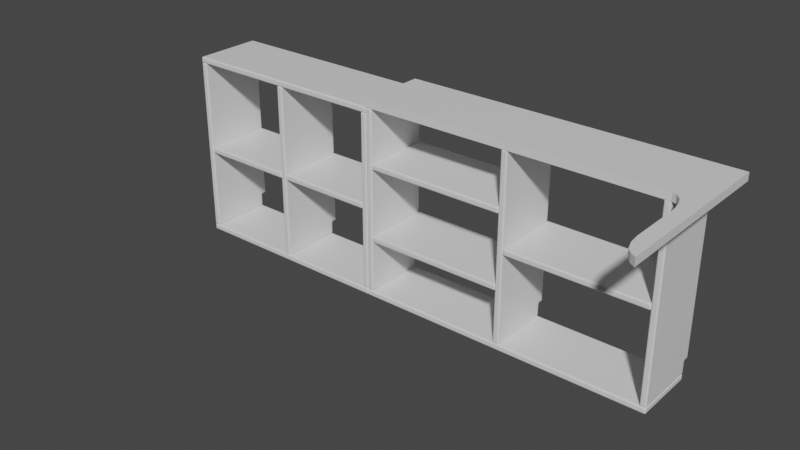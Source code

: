 # Source: sideboard_200x20x72.blend  (saved by Blender 2.82.7; exported with 4.5.12 LTS)
import bpy
from mathutils import Matrix  # noqa: F401  (used for matrix-valued properties, if any)

bpy.ops.wm.read_factory_settings(use_empty=True)
scene = bpy.context.scene
scene.name = 'Scene'

# ---- collections
col_sideboard = bpy.data.collections.new('Sideboard'); scene.collection.children.link(col_sideboard)

# ---- materials (node trees are filled in below, after node groups)
mat_material = bpy.data.materials.new('Material')
mat_material.alpha_threshold = 0.0
mat_material.use_transparent_shadow = False
mat_material.line_color = (0.0, 0.0, 0.0, 1.0)

# ---- material node trees
mat_material.use_nodes = True; mat_material.node_tree.nodes.clear()
_N = mat_material.node_tree.nodes; _L = mat_material.node_tree.links
n0 = _N.new('ShaderNodeOutputMaterial'); n0.name = 'Material Output'; n0.location = (300, 300)
n1 = _N.new('ShaderNodeBsdfPrincipled'); n1.name = 'Principled BSDF'; n1.location = (10, 300)
n1.distribution = 'GGX'
n1.subsurface_method = 'BURLEY'
n1.inputs[2].default_value = 0.4
n1.inputs[3].default_value = 1.45
n1.inputs[27].default_value = (0.0, 0.0, 0.0, 1.0)
n1.inputs[28].default_value = 1.0
_L.new(n1.outputs[0], n0.inputs[0])
n0.is_active_output = True

# ---- world
world_world = bpy.data.worlds.new('World'); scene.world = world_world
world_world.use_nodes = True; world_world.node_tree.nodes.clear()
_N = world_world.node_tree.nodes; _L = world_world.node_tree.links
n0 = _N.new('ShaderNodeOutputWorld'); n0.name = 'World Output'; n0.location = (300, 300)
n1 = _N.new('ShaderNodeBackground'); n1.name = 'Background'; n1.location = (10, 300)
n1.inputs[0].default_value = (0.05088, 0.05088, 0.05088, 1.0)
_L.new(n1.outputs[0], n0.inputs[0])
n0.is_active_output = True
world_world.color = (0.05088, 0.05088, 0.05088)
world_world.use_sun_shadow = False
world_world.sun_shadow_jitter_overblur = 0.0

# ---- meshes
me_topplate = bpy.data.meshes.new('TopPlate')
me_topplate.from_pydata([(1.17, -0.5, 0.717), (1.07, 0.125, 0.717), (1.17, 0.125, 0.717), (1.07, -0.125, 0.717), (1.17, -0.125, 0.717), (1.12, 0.125, 0.717), (5.96e-08, 0.125, 0.717), (2.384e-07, -0.125, 0.717), (1.17, -0.4, 0.717), (1.17, -0.4383, 0.717), (1.12, -0.4001, 0.717), (1.151, -0.4884, 0.717), (1.135, -0.4707, 0.717), (1.124, -0.4383, 0.717), (1.17, -0.4707, 0.717), (1.07, -0.125, 0.717), (1.12, -0.025, 0.717), (1.17, -0.125, 0.717), (1.12, -0.225, 0.717), (1.083, -0.1213, 0.717), (1.095, -0.1114, 0.717), (1.105, -0.09576, 0.717), (1.083, -0.1287, 0.717), (1.092, -0.1255, 0.717), (1.102, -0.1174, 0.717), (1.11, -0.105, 0.717), (1.095, -0.1386, 0.717), (1.102, -0.1332, 0.717), (1.108, -0.1251, 0.717), (1.115, -0.1146, 0.717), (1.12, -0.125, 0.717), (1.122, -0.05087, 0.717), (1.127, -0.07498, 0.717), (1.135, -0.09576, 0.717), (1.118, -0.05087, 0.717), (1.12, -0.07043, 0.717), (1.124, -0.08906, 0.717), (1.13, -0.1051, 0.717), (1.113, -0.07498, 0.717), (1.116, -0.08888, 0.717), (1.12, -0.1025, 0.717), (1.125, -0.1149, 0.717), (1.157, -0.1287, 0.717), (1.145, -0.1386, 0.717), (1.135, -0.1542, 0.717), (1.157, -0.1213, 0.717), (1.148, -0.1245, 0.717), (1.138, -0.1326, 0.717), (1.13, -0.145, 0.717), (1.145, -0.1114, 0.717), (1.138, -0.1168, 0.717), (1.132, -0.1249, 0.717), (1.125, -0.1354, 0.717), (1.118, -0.1991, 0.717), (1.113, -0.175, 0.717), (1.105, -0.1542, 0.717), (1.122, -0.1991, 0.717), (1.12, -0.1796, 0.717), (1.116, -0.1609, 0.717), (1.11, -0.1449, 0.717), (1.127, -0.175, 0.717), (1.124, -0.1611, 0.717), (1.12, -0.1475, 0.717), (1.115, -0.1351, 0.717), (1.17, -0.125, 0.69), (1.17, 0.125, 0.69), (1.12, 0.125, 0.69), (1.07, 0.125, 0.69), (1.07, -0.125, 0.69), (1.17, -0.4, 0.69), (5.96e-08, 0.125, 0.69), (2.384e-07, -0.125, 0.69), (1.17, -0.4383, 0.69), (1.17, -0.5, 0.69), (1.17, -0.4707, 0.69), (1.151, -0.4884, 0.69), (1.135, -0.4707, 0.69), (1.124, -0.4383, 0.69), (1.12, -0.4001, 0.69), (1.083, -0.1287, 0.69), (1.07, -0.125, 0.69), (1.083, -0.1213, 0.69), (1.092, -0.1255, 0.69), (1.095, -0.1114, 0.69), (1.102, -0.1174, 0.69), (1.105, -0.09576, 0.69), (1.11, -0.105, 0.69), (1.095, -0.1386, 0.69), (1.102, -0.1332, 0.69), (1.108, -0.1251, 0.69), (1.115, -0.1146, 0.69), (1.105, -0.1542, 0.69), (1.11, -0.1449, 0.69), (1.115, -0.1351, 0.69), (1.12, -0.125, 0.69), (1.118, -0.05087, 0.69), (1.12, -0.025, 0.69), (1.122, -0.05087, 0.69), (1.12, -0.07043, 0.69), (1.127, -0.07498, 0.69), (1.124, -0.08906, 0.69), (1.135, -0.09576, 0.69), (1.13, -0.1051, 0.69), (1.113, -0.07498, 0.69), (1.116, -0.08888, 0.69), (1.12, -0.1025, 0.69), (1.125, -0.1149, 0.69), (1.157, -0.1213, 0.69), (1.17, -0.125, 0.69), (1.157, -0.1287, 0.69), (1.148, -0.1245, 0.69), (1.145, -0.1386, 0.69), (1.138, -0.1326, 0.69), (1.135, -0.1542, 0.69), (1.13, -0.145, 0.69), (1.145, -0.1114, 0.69), (1.138, -0.1168, 0.69), (1.132, -0.1249, 0.69), (1.125, -0.1354, 0.69), (1.122, -0.1991, 0.69), (1.12, -0.225, 0.69), (1.118, -0.1991, 0.69), (1.12, -0.1796, 0.69), (1.113, -0.175, 0.69), (1.116, -0.1609, 0.69), (1.127, -0.175, 0.69), (1.124, -0.1611, 0.69), (1.12, -0.1475, 0.69)], [], [(1, 6, 7, 3), (13, 12, 14, 9), (14, 12, 11, 0), (8, 10, 13, 9), (4, 2, 5, 16, 31, 32, 33, 49, 45, 17), (5, 1, 3, 15, 19, 20, 21, 38, 34, 16), (15, 22, 23, 19), (19, 23, 24, 20), (20, 24, 25, 21), (22, 26, 27, 23), (23, 27, 28, 24), (24, 28, 29, 25), (26, 55, 59, 27), (27, 59, 63, 28), (28, 63, 30, 29), (16, 34, 35, 31), (31, 35, 36, 32), (32, 36, 37, 33), (34, 38, 39, 35), (35, 39, 40, 36), (36, 40, 41, 37), (38, 21, 25, 39), (39, 25, 29, 40), (40, 29, 30, 41), (17, 45, 46, 42), (42, 46, 47, 43), (43, 47, 48, 44), (45, 49, 50, 46), (46, 50, 51, 47), (47, 51, 52, 48), (49, 33, 37, 50), (50, 37, 41, 51), (51, 41, 30, 52), (18, 56, 57, 53), (53, 57, 58, 54), (54, 58, 59, 55), (56, 60, 61, 57), (57, 61, 62, 58), (58, 62, 63, 59), (60, 44, 48, 61), (61, 48, 52, 62), (62, 52, 30, 63), (8, 4, 17, 42, 43, 44, 60, 56, 18, 10), (67, 68, 71, 70), (77, 72, 74, 76), (74, 73, 75, 76), (69, 72, 77, 78), (64, 108, 107, 115, 101, 99, 97, 96, 66, 65), (66, 96, 95, 103, 85, 83, 81, 80, 68, 67), (80, 81, 82, 79), (81, 83, 84, 82), (83, 85, 86, 84), (79, 82, 88, 87), (82, 84, 89, 88), (84, 86, 90, 89), (87, 88, 92, 91), (88, 89, 93, 92), (89, 90, 94, 93), (96, 97, 98, 95), (97, 99, 100, 98), (99, 101, 102, 100), (95, 98, 104, 103), (98, 100, 105, 104), (100, 102, 106, 105), (103, 104, 86, 85), (104, 105, 90, 86), (105, 106, 94, 90), (108, 109, 110, 107), (109, 111, 112, 110), (111, 113, 114, 112), (107, 110, 116, 115), (110, 112, 117, 116), (112, 114, 118, 117), (115, 116, 102, 101), (116, 117, 106, 102), (117, 118, 94, 106), (120, 121, 122, 119), (121, 123, 124, 122), (123, 91, 92, 124), (119, 122, 126, 125), (122, 124, 127, 126), (124, 92, 93, 127), (125, 126, 114, 113), (126, 127, 118, 114), (127, 93, 94, 118), (69, 78, 120, 119, 125, 113, 111, 109, 108, 64), (18, 53, 121, 120), (12, 13, 77, 76), (5, 2, 65, 66), (13, 10, 78, 77), (7, 6, 70, 71), (55, 26, 87, 91), (9, 14, 74, 72), (10, 18, 120, 78), (26, 22, 79, 87), (3, 7, 71, 68), (53, 54, 123, 121), (6, 1, 67, 70), (2, 4, 64, 65), (0, 11, 75, 73), (8, 9, 72, 69), (1, 5, 66, 67), (15, 3, 68, 80), (14, 0, 73, 74), (54, 55, 91, 123), (11, 12, 76, 75), (4, 8, 69, 64), (22, 15, 80, 79)])
_uv = me_topplate.uv_layers.new(name='UVMap')
_uv.uv.foreach_set('vector', [0.0, 1.0, 0.0, 1.0, 0.0, 0.5, 0.0, 0.5, 0.0, 0.0, 0.0, 0.0, 0.0, 0.0, 0.0, 0.0, 0.0, 0.0, 0.0, 0.0, 0.0, 0.0, 0.0, 0.0, 0.0, 0.0, 0.0, 0.0, 0.0, 0.0, 0.0, 0.0, 0.0, 0.0, 0.0, 0.0, 0.0, 0.0, 0.0, 0.0, 0.0, 0.0, 0.0, 0.0, 0.0, 0.0, 0.0, 0.0, 0.0, 0.0, 0.0, 0.0, 0.0, 0.0, 0.0, 1.0, 0.0, 0.5, 0.0, 0.4995, 0.0, 0.3778, 0.0, 0.2697, 0.0, 0.1704, 0.0, 0.08802, 0.0, 0.02662, 0.0, 0.0, 0.0, 0.4995, 0.0, 0.368, 0.0, 0.2761, 0.0, 0.3778, 0.0, 0.3778, 0.0, 0.2754, 0.0, 0.1913, 0.0, 0.2697, 0.0, 0.2697, 0.0, 0.1913, 0.0, 0.1139, 0.0, 0.1704, 0.0, 0.368, 0.0, 0.2357, 0.0, 0.1732, 0.0, 0.2754, 0.0, 0.2761, 0.0, 0.1732, 0.0, 0.1157, 0.0, 0.1913, 0.0, 0.1913, 0.0, 0.1156, 0.0, 0.05773, 0.0, 0.1139, 0.0, 0.2357, 0.0, 0.1022, 0.0, 0.06718, 0.0, 0.1732, 0.0, 0.1732, 0.0, 0.06718, 0.0, 0.03365, 0.0, 0.1156, 0.0, 0.1157, 0.0, 0.03365, 0.0, 0.0, 0.0, 0.05773, 0.0, 0.0, 0.0, 0.02662, 0.0, 0.0, 0.0, 0.0, 0.0, 0.0, 0.0, 0.0, 0.0, 0.0, 0.0, 0.0, 0.0, 0.0, 0.0, 0.0, 0.0, 0.0, 0.0, 0.0, 0.0, 0.0, 0.0, 0.0, 0.0, 0.0, 0.0, 0.0, 0.0, 0.0, 0.0, 0.05009, 0.0, 0.0, 0.0, 0.0, 0.0, 0.0, 0.0, 0.0, 0.0, 0.0, 0.0, 0.0, 0.0, 0.0, 0.0, 0.0, 0.0, 0.0, 0.0, 0.0, 0.0, 0.0, 0.0, 0.0, 0.0, 0.0, 0.0, 0.0, 0.0, 0.0, 0.0, 0.05773, 0.0, 0.0, 0.0, 0.0, 0.0, 0.0, 0.0, 0.0, 0.0, 0.0, 0.0, 0.0, 0.0, 0.0, 0.0, 0.0, 0.0, 0.0, 0.0, 0.0, 0.0, 0.0, 0.0, 0.0, 0.0, -0.08028, 0.0, 0.0, 0.0, 0.0, 0.0, 0.0, 0.0, 0.0, 0.0, 0.0, 0.0, 0.0, 0.0, 0.0, 0.0, 0.0, 0.0, 0.0, 0.0, 0.0, 0.0, 0.0, 0.0, -0.04137, 0.0, -0.08028, 0.0, 0.0, 0.0, 0.0, 0.0, 0.0, 0.0, 0.0, 0.0, 0.0, 0.0, 0.0, 0.0, 0.0, 0.0, 0.0, 0.0, 0.0, 0.0, 0.0, 0.0, 0.0, 0.0, -0.04137, 0.0, -0.1838, 0.0, -0.1652, 0.0, -0.1081, 0.0, -0.1185, 0.0, -0.1185, 0.0, -0.1111, 0.0, -0.02971, 0.0, -0.01899, 0.0, -0.01899, 0.0, -0.02971, 0.0, 0.06718, 0.0, 0.1022, 0.0, -0.1652, 0.0, -0.1824, 0.0, -0.1222, 0.0, -0.1111, 0.0, -0.1081, 0.0, -0.1222, 0.0, -0.04745, 0.0, -0.02971, 0.0, -0.02971, 0.0, -0.04777, 0.0, 0.03365, 0.0, 0.06718, 0.0, -0.1824, 0.0, -0.2354, 0.0, -0.08028, 0.0, -0.1222, 0.0, -0.1222, 0.0, -0.08028, 0.0, -0.04137, 0.0, -0.04777, 0.0, -0.04745, 0.0, -0.04137, 0.0, 0.0, 0.0, 0.03365, 0.0, 0.0, 0.0, 0.0, 0.0, 0.0, 0.0, 0.0, 0.0, 0.0, 0.0, 0.0, 0.0, 0.0, 0.0, 0.0, 0.0, 0.0, 0.0, 0.0, 0.0, 1.0, 0.0, 0.5, 0.0, 0.5, 0.0, 1.0, 0.0, 0.0, 0.0, 0.0, 0.0, 0.0, 0.0, 0.0, 0.0, 0.0, 0.0, 0.0, 0.0, 0.0, 0.0, 0.0, 0.0, 0.0, 0.0, 0.0, 0.0, 0.0, 0.0, 0.0, 0.0, 0.0, 0.0, 0.0, 0.0, 0.0, 0.0, 0.0, 0.0, 0.0, 0.0, 0.0, 0.0, 0.0, 0.0, 0.0, 0.0, 0.0, 0.0, 0.0, 0.0, 0.0, 0.0, 0.0, 0.0, 0.02662, 0.0, 0.08802, 0.0, 0.1704, 0.0, 0.2697, 0.0, 0.3778, 0.0, 0.4995, 0.0, 0.5, 0.0, 1.0, 0.0, 0.4995, 0.0, 0.3778, 0.0, 0.2761, 0.0, 0.368, 0.0, 0.3778, 0.0, 0.2697, 0.0, 0.1913, 0.0, 0.2754, 0.0, 0.2697, 0.0, 0.1704, 0.0, 0.1139, 0.0, 0.1913, 0.0, 0.368, 0.0, 0.2754, 0.0, 0.1732, 0.0, 0.2357, 0.0, 0.2761, 0.0, 0.1913, 0.0, 0.1157, 0.0, 0.1732, 0.0, 0.1913, 0.0, 0.1139, 0.0, 0.05773, 0.0, 0.1156, 0.0, 0.2357, 0.0, 0.1732, 0.0, 0.06718, 0.0, 0.1022, 0.0, 0.1732, 0.0, 0.1156, 0.0, 0.03365, 0.0, 0.06718, 0.0, 0.1157, 0.0, 0.05773, 0.0, 0.0, 0.0, 0.03365, 0.0, 0.0, 0.0, 0.0, 0.0, 0.0, 0.0, 0.02662, 0.0, 0.0, 0.0, 0.0, 0.0, 0.0, 0.0, 0.0, 0.0, 0.0, 0.0, 0.0, 0.0, 0.0, 0.0, 0.0, 0.0, 0.0, 0.0, 0.0, 0.0, 0.0, 0.0, 0.0, 0.0, 0.0, 0.0, 0.0, 0.0, 0.0, 0.0, 0.05009, 0.0, 0.0, 0.0, 0.0, 0.0, 0.0, 0.0, 0.0, 0.0, 0.0, 0.0, 0.0, 0.0, 0.0, 0.0, 0.0, 0.0, 0.0, 0.0, 0.0, 0.0, 0.0, 0.0, 0.0, 0.0, 0.0, 0.0, 0.0, 0.0, 0.0, 0.0, 0.05773, 0.0, 0.0, 0.0, 0.0, 0.0, 0.0, 0.0, 0.0, 0.0, 0.0, 0.0, 0.0, 0.0, 0.0, 0.0, 0.0, 0.0, 0.0, 0.0, 0.0, 0.0, -0.08028, 0.0, 0.0, 0.0, 0.0, 0.0, 0.0, 0.0, 0.0, 0.0, 0.0, 0.0, 0.0, 0.0, 0.0, 0.0, 0.0, 0.0, 0.0, 0.0, 0.0, 0.0, -0.08028, 0.0, -0.04137, 0.0, 0.0, 0.0, 0.0, 0.0, 0.0, 0.0, 0.0, 0.0, 0.0, 0.0, 0.0, 0.0, 0.0, 0.0, 0.0, 0.0, 0.0, 0.0, 0.0, 0.0, -0.04137, 0.0, 0.0, 0.0, 0.0, 0.0, -0.1838, 0.0, -0.1185, 0.0, -0.1081, 0.0, -0.1652, 0.0, -0.1185, 0.0, -0.01899, 0.0, -0.02971, 0.0, -0.1111, 0.0, -0.01899, 0.0, 0.1022, 0.0, 0.06718, 0.0, -0.02971, 0.0, -0.1652, 0.0, -0.1111, 0.0, -0.1222, 0.0, -0.1824, 0.0, -0.1081, 0.0, -0.02971, 0.0, -0.04745, 0.0, -0.1222, 0.0, -0.02971, 0.0, 0.06718, 0.0, 0.03365, 0.0, -0.04777, 0.0, -0.1824, 0.0, -0.1222, 0.0, -0.08028, 0.0, -0.2354, 0.0, -0.1222, 0.0, -0.04777, 0.0, -0.04137, 0.0, -0.08028, 0.0, -0.04745, 0.0, 0.03365, 0.0, 0.0, 0.0, -0.04137, 0.0, 0.0, 0.0, 0.0, 0.0, 0.0, 0.0, 0.0, 0.0, 0.0, 0.0, 0.0, 0.0, 0.0, 0.0, 0.0, 0.0, 0.0, 0.0, 0.0, 0.0, -0.1838, 0.0, -0.1185, 0.0, -0.1185, 0.0, -0.1838, 0.0, 0.0, 0.0, 0.0, 0.0, 0.0, 0.0, 0.0, 0.0, 0.0, 0.0, 0.0, 0.0, 0.0, 0.0, 0.0, 0.0, 0.0, 0.0, 0.0, 0.0, 0.0, 0.0, 0.0, 0.0, 0.5, 0.0, 1.0, 0.0, 1.0, 0.0, 0.5, 0.0, 0.1022, 0.0, 0.2357, 0.0, 0.2357, 0.0, 0.1022, 0.0, 0.0, 0.0, 0.0, 0.0, 0.0, 0.0, 0.0, 0.0, 0.0, 0.0, 0.0, 0.0, 0.0, 0.0, 0.0, 0.0, 0.2357, 0.0, 0.368, 0.0, 0.368, 0.0, 0.2357, 0.0, 0.5, 0.0, 0.5, 0.0, 0.5, 0.0, 0.5, 0.0, -0.1185, 0.0, -0.01899, 0.0, -0.01899, 0.0, -0.1185, 0.0, 1.0, 0.0, 1.0, 0.0, 1.0, 0.0, 1.0, 0.0, 0.0, 0.0, 0.0, 0.0, 0.0, 0.0, 0.0, 0.0, 0.0, 0.0, 0.0, 0.0, 0.0, 0.0, 0.0, 0.0, 0.0, 0.0, 0.0, 0.0, 0.0, 0.0, 0.0, 0.0, 1.0, 0.0, 0.0, 0.0, 0.0, 0.0, 1.0, 0.0, 0.4995, 0.0, 0.5, 0.0, 0.5, 0.0, 0.4995, 0.0, 0.0, 0.0, 0.0, 0.0, 0.0, 0.0, 0.0, 0.0, -0.01899, 0.0, 0.1022, 0.0, 0.1022, 0.0, -0.01899, 0.0, 0.0, 0.0, 0.0, 0.0, 0.0, 0.0, 0.0, 0.0, 0.0, 0.0, 0.0, 0.0, 0.0, 0.0, 0.0, 0.0, 0.368, 0.0, 0.4995, 0.0, 0.4995, 0.0, 0.368])
me_topplate.materials.append(mat_material)
me_topplate.use_remesh_preserve_volume = False
me_topplate.use_remesh_preserve_attributes = False
me_topplate.use_mirror_vertex_groups = False
me_topplate.update()
me_connectorstorage = bpy.data.meshes.new('ConnectorStorage')
me_connectorstorage.from_pydata([(1.07, 0.105, 0.022), (1.07, -0.125, 0.022), (0.022, -0.125, 0.022), (0.022, 0.125, 0.69), (0.022, -0.125, 0.69), (-2.98e-08, -0.125, 0.022), (2.98e-08, 0.105, 0.022), (1.048, -0.125, 0.022), (1.048, -0.125, 0.69), (1.048, 0.125, 0.69), (0.524, -0.125, 0.022), (0.022, 0.125, 0.07), (0.524, -0.125, 0.69), (0.524, 0.125, 0.69), (1.048, 0.125, 0.367), (1.048, -0.125, 0.367), (0.546, 0.125, 0.367), (0.546, -0.125, 0.367), (1.038, 0.125, 0.367), (1.038, -0.125, 0.367), (0.524, 0.125, 0.234), (0.524, -0.125, 0.234), (0.022, -0.125, 0.234), (0.022, 0.125, 0.234), (0.524, 0.125, 0.5), (0.524, -0.125, 0.5), (0.022, -0.125, 0.5), (0.022, 0.125, 0.5), (1.048, -0.125, 0.07), (1.048, 0.125, 0.07), (1.048, 0.105, 0.022), (1.048, 0.105, 0.69), (1.048, 0.105, 0.07), (0.524, -0.125, 0.07), (0.524, 0.125, 0.07), (0.524, 0.105, 0.022), (0.524, 0.105, 0.69), (0.524, 0.105, 0.07), (0.022, -0.125, 0.07), (0.022, 0.107, 0.022), (0.022, 0.107, 0.69), (0.022, 0.107, 0.07)], [], [(41, 11, 3, 40), (0, 6, 5, 1), (32, 28, 8, 31), (37, 33, 12, 36), (19, 18, 16, 17), (15, 14, 18, 19), (20, 23, 22, 21), (24, 27, 26, 25), (30, 7, 28, 32), (29, 32, 31, 9), (35, 10, 33, 37), (34, 37, 36, 13), (2, 39, 41, 38), (38, 41, 40, 4)])
_uv = me_connectorstorage.uv_layers.new(name='UVMap')
_uv.uv.foreach_set('vector', [0.0, 0.0, 0.0, 0.0, 0.0, 0.0, 0.0, 0.0, 0.0, 1.0, 0.0, 1.0, 0.0, 0.5, 0.0, 0.5, 0.0, 0.0, 0.0, 0.0, 0.0, 0.0, 0.0, 0.0, 0.0, 0.0, 0.0, 0.0, 0.0, 0.0, 0.0, 0.0, 0.0, 0.0, 0.0, 0.0, 0.0, 0.0, 0.0, 0.0, 0.0, 0.0, 0.0, 0.0, 0.0, 0.0, 0.0, 0.0, 0.0, 1.0, 0.0, 1.0, 0.0, 0.5, 0.0, 0.5, 0.0, 1.0, 0.0, 1.0, 0.0, 0.5, 0.0, 0.5, 0.0, 0.0, 0.0, 0.0, 0.0, 0.0, 0.0, 0.0, 0.0, 0.0, 0.0, 0.0, 0.0, 0.0, 0.0, 0.0, 0.0, 0.0, 0.0, 0.0, 0.0, 0.0, 0.0, 0.0, 0.0, 0.0, 0.0, 0.0, 0.0, 0.0, 0.0, 0.0, 0.0, 0.0, 0.0, 0.0, 0.0, 0.0, 0.0, 0.0, 0.0, 0.0, 0.0, 0.0, 0.0, 0.0, 0.0, 0.0])
me_connectorstorage.materials.append(mat_material)
me_connectorstorage.use_remesh_preserve_volume = False
me_connectorstorage.use_remesh_preserve_attributes = False
me_connectorstorage.use_mirror_vertex_groups = False
me_connectorstorage.update()
me_tablestorage = bpy.data.meshes.new('TableStorage')
me_tablestorage.from_pydata([(-3.651e-07, 0.105, 0.022), (-3.651e-07, -0.125, 0.022), (-0.78, -0.125, 0.022), (-0.78, 0.105, 0.022), (-0.758, -0.125, 0.022), (-0.758, -0.125, 0.668), (-0.758, 0.125, 0.668), (-0.022, -0.125, 0.022), (-0.401, -0.125, 0.07), (-0.022, 0.125, 0.668), (-0.022, -0.125, 0.668), (-0.401, -0.125, 0.022), (-0.401, 0.125, 0.668), (-0.401, -0.125, 0.668), (-0.401, 0.125, 0.345), (-0.401, -0.125, 0.345), (-0.758, -0.125, 0.345), (-0.758, 0.125, 0.345), (-0.022, 0.125, 0.345), (-0.022, -0.125, 0.345), (-0.379, -0.125, 0.345), (-0.379, 0.125, 0.345), (-0.032, 0.125, 0.345), (-0.032, -0.125, 0.345), (-0.022, -0.125, 0.07), (-0.022, 0.125, 0.07), (-0.022, 0.105, 0.022), (-0.022, 0.105, 0.668), (-0.022, 0.105, 0.07), (-0.401, 0.125, 0.07), (-0.401, 0.105, 0.022), (-0.401, 0.105, 0.668), (-0.401, 0.105, 0.07), (-0.758, 0.125, 0.07), (-0.758, -0.125, 0.07), (-0.758, 0.105, 0.022), (-0.758, 0.105, 0.668), (-0.758, 0.105, 0.07), (-0.78, 0.125, 0.668), (-0.78, -0.125, 0.668), (-3.576e-07, -0.125, 0.668), (-3.576e-07, 0.125, 0.668)], [], [(0, 3, 2, 1), (37, 36, 5, 34), (28, 27, 9, 25), (32, 31, 12, 29), (14, 17, 16, 15), (22, 21, 20, 23), (18, 22, 23, 19), (7, 24, 28, 26), (24, 10, 27, 28), (11, 8, 32, 30), (8, 13, 31, 32), (35, 37, 34, 4), (33, 6, 36, 37), (38, 41, 40, 39)])
_uv = me_tablestorage.uv_layers.new(name='UVMap')
_uv.uv.foreach_set('vector', [0.0, 1.0, 0.0, 1.0, 0.0, 0.5, 0.0, 0.5, 0.0, 0.9533, 0.0, 0.9533, 0.0, 0.5, 0.0, 0.5, 0.0, 0.6087, 0.0, 0.6087, 0.0, 0.5, 0.0, 0.5, 0.0, 0.6117, 0.0, 0.6117, 0.0, 0.5, 0.0, 0.5, 0.0, 1.0, 0.0, 1.0, 0.0, 0.5, 0.0, 0.5, 0.0, 1.0, 0.0, 1.0, 0.0, 0.5, 0.0, 0.5, 0.0, 1.0, 0.0, 1.0, 0.0, 0.5, 0.0, 0.5, 0.0, 1.0, 0.0, 1.0, 0.0, 0.6087, 0.0, 0.6087, 0.0, 1.0, 0.0, 1.0, 0.0, 0.6087, 0.0, 0.6087, 0.0, 1.0, 0.0, 1.0, 0.0, 0.6117, 0.0, 0.6117, 0.0, 1.0, 0.0, 1.0, 0.0, 0.6117, 0.0, 0.6117, 0.0, 0.9533, 0.0, 0.9533, 0.0, 0.5, 0.0, 0.5, 0.0, 1.0, 0.0, 1.0, 0.0, 0.9533, 0.0, 0.9533, 0.0, 1.0, 0.0, 1.0, 0.0, 0.5, 0.0, 0.5])
me_tablestorage.materials.append(mat_material)
me_tablestorage.use_remesh_preserve_volume = False
me_tablestorage.use_remesh_preserve_attributes = False
me_tablestorage.use_mirror_vertex_groups = False
me_tablestorage.update()

# ---- objects
ob_topplate = bpy.data.objects.new('TopPlate', me_topplate)
ob_connectorstorage = bpy.data.objects.new('ConnectorStorage', me_connectorstorage)
ob_tablestorage = bpy.data.objects.new('TableStorage', me_tablestorage)

# ---- transforms, parenting, visibility, modifiers, constraints
ob_topplate.location = (0.0, 0.0, 0.0)
ob_topplate.lock_rotations_4d = False
ob_topplate.empty_display_type = 'ARROWS'
ob_topplate.lineart.crease_threshold = 0.0
_vg = ob_topplate.vertex_groups.new(name='TopPlate')
_vg = ob_topplate.vertex_groups.new(name='Connector')
ob_connectorstorage.location = (0.0, 0.0, 0.0)
ob_connectorstorage.lock_rotations_4d = False
ob_connectorstorage.empty_display_type = 'ARROWS'
ob_connectorstorage.lineart.crease_threshold = 0.0
_m = ob_connectorstorage.modifiers.new('Solidify', 'SOLIDIFY')
_m.thickness = 0.022
_m.nonmanifold_merge_threshold = 0.0003
_m = ob_connectorstorage.modifiers.new('Bevel', 'BEVEL')
_m.segments = 3
_m.limit_method = 'NONE'
ob_tablestorage.location = (0.0, 0.0, 0.0)
ob_tablestorage.lock_rotations_4d = False
ob_tablestorage.empty_display_type = 'ARROWS'
ob_tablestorage.lineart.crease_threshold = 0.0
_m = ob_tablestorage.modifiers.new('Solidify', 'SOLIDIFY')
_m.thickness = 0.022
_m.nonmanifold_merge_threshold = 0.0003
_m = ob_tablestorage.modifiers.new('Bevel', 'BEVEL')
_m.segments = 3
_m.limit_method = 'NONE'

# ---- collection membership
col_sideboard.objects.link(ob_topplate)
col_sideboard.objects.link(ob_connectorstorage)
col_sideboard.objects.link(ob_tablestorage)

# ---- scene / render settings (as saved in the file)
scene.frame_start = 1; scene.frame_end = 250; scene.frame_set(1)
scene.render.engine = 'BLENDER_EEVEE_NEXT'
scene.cycles.use_denoising = False
scene.cycles.samples = 128
scene.cycles.sampling_pattern = 'TABULATED_SOBOL'
scene.cycles.use_adaptive_sampling = False
scene.cycles.use_light_tree = False
scene.view_settings.view_transform = 'Filmic'
bpy.context.view_layer.update()

# ---- added for rendering (the .blend has no active camera and no usable light): camera, sun
cam_auto = bpy.data.cameras.new('AutoCamera')
cam_auto.lens = 50.0
cam_auto.sensor_width = 36.0
cam_auto.clip_end = 1000.0
ob_auto_camera = bpy.data.objects.new('AutoCamera', cam_auto)
scene.collection.objects.link(ob_auto_camera)
ob_auto_camera.location = (2.20238, -2.59635, 1.9644)
ob_auto_camera.rotation_euler = (1.09748, -7.21219e-08, 0.694738)
scene.camera = ob_auto_camera
light_auto_sun = bpy.data.lights.new('AutoSun', 'SUN')
light_auto_sun.energy = 3.0
light_auto_sun.angle = 0.0523599
ob_auto_sun = bpy.data.objects.new('AutoSun', light_auto_sun)
scene.collection.objects.link(ob_auto_sun)
ob_auto_sun.rotation_euler = (0.872665, 0.174533, 0.523599)
bpy.context.view_layer.update()
